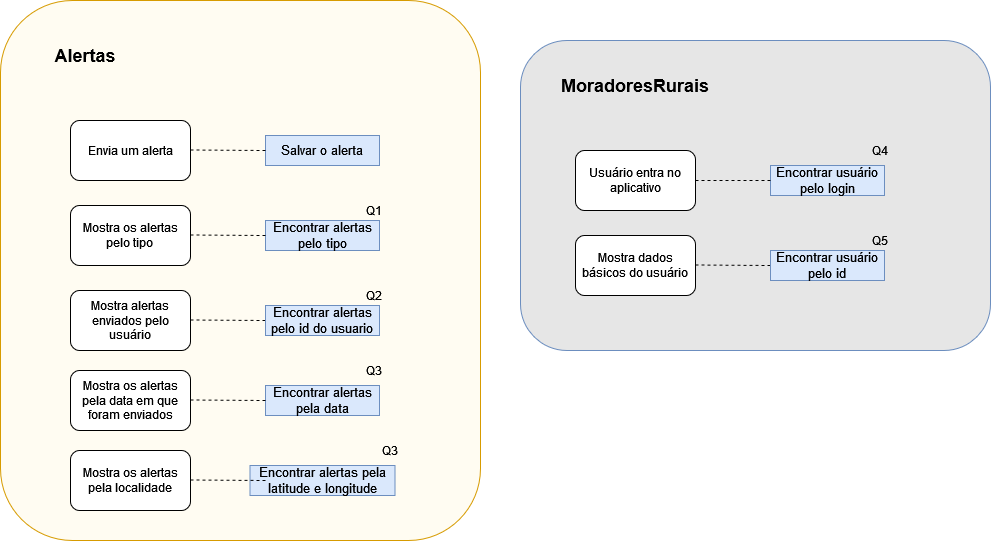

The diagram above was exported from draw.io. Its source (the exported page's mxGraphModel, read from the mxfile embedded in the PNG):
<mxGraphModel dx="2062" dy="752" grid="1" gridSize="10" guides="1" tooltips="1" connect="1" arrows="1" fold="1" page="1" pageScale="1" pageWidth="827" pageHeight="1169" math="0" shadow="0">
  <root>
    <mxCell id="0" />
    <mxCell id="1" parent="0" />
    <mxCell id="75MRBaguAHyxoCWRkHoH-1" value="" style="rounded=1;whiteSpace=wrap;html=1;fillColor=#E6E6E6;strokeColor=#6c8ebf;" parent="1" vertex="1">
      <mxGeometry x="560" y="80" width="470" height="310" as="geometry" />
    </mxCell>
    <mxCell id="75MRBaguAHyxoCWRkHoH-2" value="Usuário entra no aplicativo" style="rounded=1;whiteSpace=wrap;html=1;" parent="1" vertex="1">
      <mxGeometry x="615" y="190" width="120" height="60" as="geometry" />
    </mxCell>
    <mxCell id="75MRBaguAHyxoCWRkHoH-3" value="MoradoresRurais" style="text;html=1;strokeColor=none;fillColor=none;align=center;verticalAlign=middle;whiteSpace=wrap;rounded=0;fontStyle=1;fontSize=18;" parent="1" vertex="1">
      <mxGeometry x="620" y="110" width="110" height="30" as="geometry" />
    </mxCell>
    <mxCell id="75MRBaguAHyxoCWRkHoH-4" value="Encontrar usuário pelo login" style="text;html=1;strokeColor=#6c8ebf;fillColor=#dae8fc;align=center;verticalAlign=middle;whiteSpace=wrap;rounded=0;fontSize=13;" parent="1" vertex="1">
      <mxGeometry x="810" y="205" width="114" height="30" as="geometry" />
    </mxCell>
    <mxCell id="75MRBaguAHyxoCWRkHoH-5" value="" style="endArrow=none;dashed=1;html=1;rounded=0;fontSize=13;fontColor=#FFFF00;entryX=0;entryY=0.5;entryDx=0;entryDy=0;exitX=1;exitY=0.5;exitDx=0;exitDy=0;" parent="1" source="75MRBaguAHyxoCWRkHoH-2" target="75MRBaguAHyxoCWRkHoH-4" edge="1">
      <mxGeometry width="50" height="50" relative="1" as="geometry">
        <mxPoint x="900" y="430" as="sourcePoint" />
        <mxPoint x="950" y="380" as="targetPoint" />
        <Array as="points" />
      </mxGeometry>
    </mxCell>
    <mxCell id="75MRBaguAHyxoCWRkHoH-10" value="&lt;div&gt;Mostra dados básicos do usuário&lt;/div&gt;" style="whiteSpace=wrap;html=1;rounded=1;glass=0;strokeWidth=1;shadow=0;" parent="1" vertex="1">
      <mxGeometry x="615" y="275" width="120" height="60" as="geometry" />
    </mxCell>
    <mxCell id="75MRBaguAHyxoCWRkHoH-11" value="" style="rounded=1;whiteSpace=wrap;html=1;fillColor=#FFFCF2;strokeColor=#d79b00;shadow=0;glass=0;" parent="1" vertex="1">
      <mxGeometry x="40" y="40" width="480" height="540" as="geometry" />
    </mxCell>
    <mxCell id="75MRBaguAHyxoCWRkHoH-12" value="Alertas" style="text;html=1;strokeColor=none;fillColor=none;align=center;verticalAlign=middle;whiteSpace=wrap;rounded=0;fontStyle=1;fontSize=18;" parent="1" vertex="1">
      <mxGeometry x="70" y="80" width="110" height="30" as="geometry" />
    </mxCell>
    <mxCell id="75MRBaguAHyxoCWRkHoH-14" value="" style="endArrow=none;dashed=1;html=1;rounded=0;fontSize=13;fontColor=#FFFF00;exitX=1;exitY=0.5;exitDx=0;exitDy=0;" parent="1" edge="1">
      <mxGeometry width="50" height="50" relative="1" as="geometry">
        <mxPoint x="735" y="304.5" as="sourcePoint" />
        <mxPoint x="810" y="305" as="targetPoint" />
        <Array as="points" />
      </mxGeometry>
    </mxCell>
    <mxCell id="75MRBaguAHyxoCWRkHoH-15" value="Encontrar usuário pelo id" style="text;html=1;strokeColor=#6c8ebf;fillColor=#dae8fc;align=center;verticalAlign=middle;whiteSpace=wrap;rounded=0;fontSize=13;" parent="1" vertex="1">
      <mxGeometry x="810" y="290" width="114" height="30" as="geometry" />
    </mxCell>
    <mxCell id="75MRBaguAHyxoCWRkHoH-13" value="Salvar o alerta" style="text;html=1;strokeColor=#6c8ebf;fillColor=#dae8fc;align=center;verticalAlign=middle;whiteSpace=wrap;rounded=0;fontSize=13;" parent="1" vertex="1">
      <mxGeometry x="305" y="175" width="114" height="30" as="geometry" />
    </mxCell>
    <mxCell id="75MRBaguAHyxoCWRkHoH-16" value="" style="endArrow=none;dashed=1;html=1;rounded=0;fontSize=13;fontColor=#FFFF00;exitX=1;exitY=0.5;exitDx=0;exitDy=0;" parent="1" edge="1">
      <mxGeometry width="50" height="50" relative="1" as="geometry">
        <mxPoint x="230" y="189.5" as="sourcePoint" />
        <mxPoint x="305" y="190" as="targetPoint" />
        <Array as="points" />
      </mxGeometry>
    </mxCell>
    <mxCell id="75MRBaguAHyxoCWRkHoH-8" value="Envia um alerta" style="rounded=1;whiteSpace=wrap;html=1;" parent="1" vertex="1">
      <mxGeometry x="110" y="160" width="120" height="60" as="geometry" />
    </mxCell>
    <mxCell id="75MRBaguAHyxoCWRkHoH-18" value="&lt;div&gt;Mostra os alertas pelo tipo&lt;br&gt;&lt;/div&gt;" style="rounded=1;whiteSpace=wrap;html=1;" parent="1" vertex="1">
      <mxGeometry x="110" y="245" width="120" height="60" as="geometry" />
    </mxCell>
    <mxCell id="75MRBaguAHyxoCWRkHoH-19" value="Encontrar alertas pelo tipo" style="text;html=1;strokeColor=#6c8ebf;fillColor=#dae8fc;align=center;verticalAlign=middle;whiteSpace=wrap;rounded=0;fontSize=13;" parent="1" vertex="1">
      <mxGeometry x="305" y="260" width="114" height="30" as="geometry" />
    </mxCell>
    <mxCell id="75MRBaguAHyxoCWRkHoH-20" value="" style="endArrow=none;dashed=1;html=1;rounded=0;fontSize=13;fontColor=#FFFF00;exitX=1;exitY=0.5;exitDx=0;exitDy=0;" parent="1" edge="1">
      <mxGeometry width="50" height="50" relative="1" as="geometry">
        <mxPoint x="230" y="274.5" as="sourcePoint" />
        <mxPoint x="305" y="275" as="targetPoint" />
        <Array as="points" />
      </mxGeometry>
    </mxCell>
    <mxCell id="75MRBaguAHyxoCWRkHoH-21" value="&lt;div&gt;Mostra alertas enviados pelo usuário&lt;/div&gt;" style="rounded=1;whiteSpace=wrap;html=1;" parent="1" vertex="1">
      <mxGeometry x="110" y="330" width="120" height="60" as="geometry" />
    </mxCell>
    <mxCell id="75MRBaguAHyxoCWRkHoH-22" value="Encontrar alertas pela data" style="text;html=1;strokeColor=#6c8ebf;fillColor=#dae8fc;align=center;verticalAlign=middle;whiteSpace=wrap;rounded=0;fontSize=13;" parent="1" vertex="1">
      <mxGeometry x="305" y="425" width="114" height="30" as="geometry" />
    </mxCell>
    <mxCell id="75MRBaguAHyxoCWRkHoH-23" value="" style="endArrow=none;dashed=1;html=1;rounded=0;fontSize=13;fontColor=#FFFF00;exitX=1;exitY=0.5;exitDx=0;exitDy=0;" parent="1" edge="1">
      <mxGeometry width="50" height="50" relative="1" as="geometry">
        <mxPoint x="230" y="359.5" as="sourcePoint" />
        <mxPoint x="305" y="360" as="targetPoint" />
        <Array as="points" />
      </mxGeometry>
    </mxCell>
    <mxCell id="75MRBaguAHyxoCWRkHoH-24" value="&lt;div&gt;Mostra os alertas pela data em que foram enviados&lt;/div&gt;" style="rounded=1;whiteSpace=wrap;html=1;" parent="1" vertex="1">
      <mxGeometry x="110" y="410" width="120" height="60" as="geometry" />
    </mxCell>
    <mxCell id="75MRBaguAHyxoCWRkHoH-25" value="&lt;div&gt;Mostra os alertas pela localidade&lt;/div&gt;" style="rounded=1;whiteSpace=wrap;html=1;" parent="1" vertex="1">
      <mxGeometry x="110" y="490" width="120" height="60" as="geometry" />
    </mxCell>
    <mxCell id="75MRBaguAHyxoCWRkHoH-26" value="Encontrar alertas pelo id do usuario" style="text;html=1;strokeColor=#6c8ebf;fillColor=#dae8fc;align=center;verticalAlign=middle;whiteSpace=wrap;rounded=0;fontSize=13;" parent="1" vertex="1">
      <mxGeometry x="305" y="345" width="114" height="30" as="geometry" />
    </mxCell>
    <mxCell id="75MRBaguAHyxoCWRkHoH-27" value="Encontrar alertas pela latitude e longitude" style="text;html=1;strokeColor=#6c8ebf;fillColor=#dae8fc;align=center;verticalAlign=middle;whiteSpace=wrap;rounded=0;fontSize=13;" parent="1" vertex="1">
      <mxGeometry x="289.5" y="505" width="145" height="30" as="geometry" />
    </mxCell>
    <mxCell id="75MRBaguAHyxoCWRkHoH-28" value="" style="endArrow=none;dashed=1;html=1;rounded=0;fontSize=13;fontColor=#FFFF00;exitX=1;exitY=0.5;exitDx=0;exitDy=0;" parent="1" edge="1">
      <mxGeometry width="50" height="50" relative="1" as="geometry">
        <mxPoint x="230" y="439.5" as="sourcePoint" />
        <mxPoint x="305" y="440" as="targetPoint" />
        <Array as="points" />
      </mxGeometry>
    </mxCell>
    <mxCell id="75MRBaguAHyxoCWRkHoH-29" value="" style="endArrow=none;dashed=1;html=1;rounded=0;fontSize=13;fontColor=#FFFF00;exitX=1;exitY=0.5;exitDx=0;exitDy=0;" parent="1" edge="1">
      <mxGeometry width="50" height="50" relative="1" as="geometry">
        <mxPoint x="230" y="519.5" as="sourcePoint" />
        <mxPoint x="305" y="520" as="targetPoint" />
        <Array as="points" />
      </mxGeometry>
    </mxCell>
    <mxCell id="sjxMGM0SrZYZ8-ZTBO8d-1" value="Q1" style="text;html=1;strokeColor=none;fillColor=none;align=center;verticalAlign=middle;whiteSpace=wrap;rounded=0;" vertex="1" parent="1">
      <mxGeometry x="384" y="235" width="60" height="30" as="geometry" />
    </mxCell>
    <mxCell id="sjxMGM0SrZYZ8-ZTBO8d-2" value="Q2" style="text;html=1;strokeColor=none;fillColor=none;align=center;verticalAlign=middle;whiteSpace=wrap;rounded=0;" vertex="1" parent="1">
      <mxGeometry x="384" y="320" width="60" height="30" as="geometry" />
    </mxCell>
    <mxCell id="sjxMGM0SrZYZ8-ZTBO8d-3" value="Q3" style="text;html=1;strokeColor=none;fillColor=none;align=center;verticalAlign=middle;whiteSpace=wrap;rounded=0;" vertex="1" parent="1">
      <mxGeometry x="384" y="395" width="60" height="30" as="geometry" />
    </mxCell>
    <mxCell id="sjxMGM0SrZYZ8-ZTBO8d-6" value="Q5" style="text;html=1;strokeColor=none;fillColor=none;align=center;verticalAlign=middle;whiteSpace=wrap;rounded=0;" vertex="1" parent="1">
      <mxGeometry x="890" y="265" width="60" height="30" as="geometry" />
    </mxCell>
    <mxCell id="sjxMGM0SrZYZ8-ZTBO8d-7" value="Q4" style="text;html=1;strokeColor=none;fillColor=none;align=center;verticalAlign=middle;whiteSpace=wrap;rounded=0;" vertex="1" parent="1">
      <mxGeometry x="890" y="175" width="60" height="30" as="geometry" />
    </mxCell>
    <mxCell id="sjxMGM0SrZYZ8-ZTBO8d-8" value="Q3" style="text;html=1;strokeColor=none;fillColor=none;align=center;verticalAlign=middle;whiteSpace=wrap;rounded=0;" vertex="1" parent="1">
      <mxGeometry x="400" y="475" width="60" height="30" as="geometry" />
    </mxCell>
  </root>
</mxGraphModel>